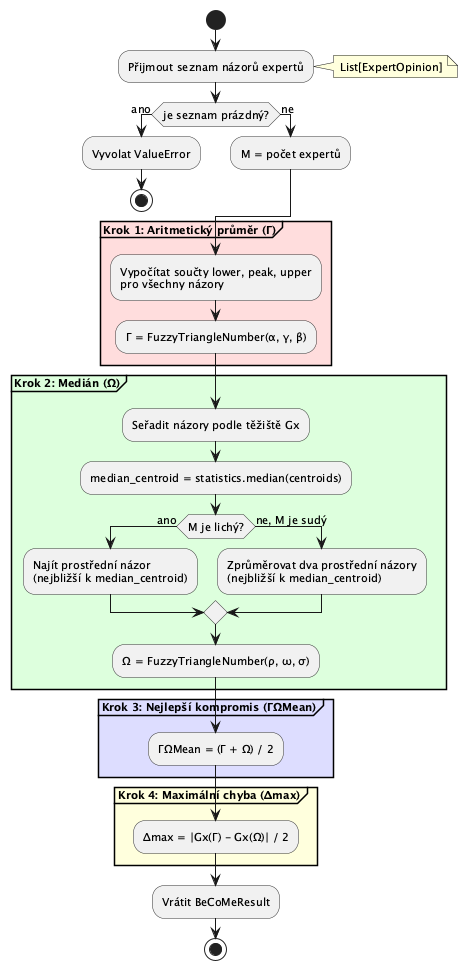

The diagram above was rendered by PlantUML. Its source (embedded in the PNG):
@startuml BeCoMe-Activity-Diagram-Simplified

' Style configuration
skinparam backgroundColor #FFFFFF
skinparam shadowing false
skinparam defaultFontSize 11
skinparam activityBorderColor #333333
skinparam activityBackgroundColor #F0F0F0

start

:Přijmout seznam názorů expertů;
note right: List[ExpertOpinion]

if (je seznam prázdný?) then (ano)
    :Vyvolat ValueError;
    stop
else (ne)
    :M = počet expertů;
endif

' === STEP 1: Arithmetic Mean (simplified) ===
partition "**Krok 1: Aritmetický průměr (Γ)**" #FFDDDD {
    :Vypočítat součty lower, peak, upper\npro všechny názory;
    :Γ = FuzzyTriangleNumber(α, γ, β);
}

' === STEP 2: Median (simplified but keeping key branching) ===
partition "**Krok 2: Medián (Ω)**" #DDFFDD {
    :Seřadit názory podle těžiště Gx;

    :median_centroid = statistics.median(centroids);

    if (M je lichý?) then (ano)
        :Najít prostřední názor\n(nejbližší k median_centroid);
    else (ne, M je sudý)
        :Zprůměrovat dva prostřední názory\n(nejbližší k median_centroid);
    endif

    :Ω = FuzzyTriangleNumber(ρ, ω, σ);
}

' === STEP 3: Best Compromise ===
partition "**Krok 3: Nejlepší kompromis (ΓΩMean)**" #DDDDFF {
    :ΓΩMean = (Γ + Ω) / 2;
}

' === STEP 4: Maximum Error ===
partition "**Krok 4: Maximální chyba (Δmax)**" #FFFFDD {
    :Δmax = |Gx(Γ) - Gx(Ω)| / 2;
}

:Vrátit BeCoMeResult;

stop

@enduml